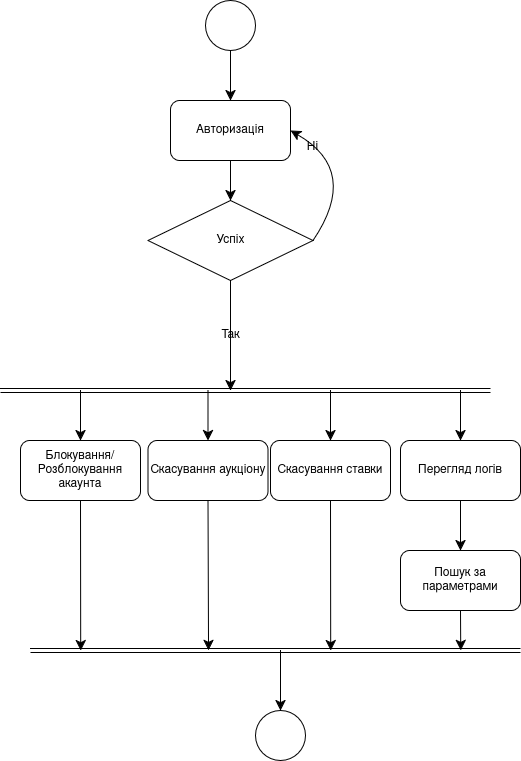

The diagram above was exported from draw.io. Its source (the exported page's mxGraphModel, read from the mxfile embedded in the PNG):
<mxGraphModel dx="1538" dy="936" grid="1" gridSize="10" guides="1" tooltips="1" connect="1" arrows="1" fold="1" page="1" pageScale="1" pageWidth="850" pageHeight="1100" math="0" shadow="0">
  <root>
    <mxCell id="0" />
    <mxCell id="1" parent="0" />
    <mxCell id="8u6sG8-SuHSMuo1rlTIU-1" parent="1" style="ellipse;whiteSpace=wrap;html=1;aspect=fixed;labelBackgroundColor=none;" value="" vertex="1">
      <mxGeometry height="50" width="50" x="395" y="50" as="geometry" />
    </mxCell>
    <mxCell id="8u6sG8-SuHSMuo1rlTIU-7" edge="1" parent="1" source="8u6sG8-SuHSMuo1rlTIU-3" style="edgeStyle=none;curved=1;rounded=0;orthogonalLoop=1;jettySize=auto;html=1;exitX=0.5;exitY=1;exitDx=0;exitDy=0;entryX=0.5;entryY=0;entryDx=0;entryDy=0;fontSize=12;startSize=8;endSize=8;labelBackgroundColor=none;fontColor=default;" target="8u6sG8-SuHSMuo1rlTIU-6">
      <mxGeometry relative="1" as="geometry" />
    </mxCell>
    <mxCell id="8u6sG8-SuHSMuo1rlTIU-3" parent="1" style="rounded=1;whiteSpace=wrap;html=1;labelBackgroundColor=none;" value="Авторизація" vertex="1">
      <mxGeometry height="60" width="120" x="360" y="150" as="geometry" />
    </mxCell>
    <mxCell id="8u6sG8-SuHSMuo1rlTIU-5" edge="1" parent="1" source="8u6sG8-SuHSMuo1rlTIU-1" style="endArrow=classic;html=1;rounded=0;fontSize=12;startSize=8;endSize=8;curved=1;entryX=0.5;entryY=0;entryDx=0;entryDy=0;exitX=0.5;exitY=1;exitDx=0;exitDy=0;labelBackgroundColor=none;fontColor=default;" target="8u6sG8-SuHSMuo1rlTIU-3" value="">
      <mxGeometry height="50" relative="1" width="50" as="geometry">
        <mxPoint x="290" y="120" as="sourcePoint" />
        <mxPoint x="340" y="70" as="targetPoint" />
      </mxGeometry>
    </mxCell>
    <mxCell id="8u6sG8-SuHSMuo1rlTIU-12" edge="1" parent="1" source="8u6sG8-SuHSMuo1rlTIU-6" style="edgeStyle=none;curved=1;rounded=0;orthogonalLoop=1;jettySize=auto;html=1;exitX=0.5;exitY=1;exitDx=0;exitDy=0;fontSize=12;startSize=8;endSize=8;labelBackgroundColor=none;fontColor=default;" value="Так">
      <mxGeometry relative="1" as="geometry">
        <mxPoint x="420" y="440" as="targetPoint" />
      </mxGeometry>
    </mxCell>
    <mxCell id="v3z9UmFisDg1GQbSxur1-3" edge="1" parent="1" source="8u6sG8-SuHSMuo1rlTIU-6" style="edgeStyle=none;curved=1;rounded=0;orthogonalLoop=1;jettySize=auto;html=1;exitX=1;exitY=0.5;exitDx=0;exitDy=0;entryX=1;entryY=0.5;entryDx=0;entryDy=0;fontSize=12;startSize=8;endSize=8;labelBackgroundColor=none;fontColor=default;" target="8u6sG8-SuHSMuo1rlTIU-3">
      <mxGeometry relative="1" as="geometry">
        <Array as="points">
          <mxPoint x="550" y="220" />
        </Array>
      </mxGeometry>
    </mxCell>
    <mxCell id="v3z9UmFisDg1GQbSxur1-5" connectable="0" parent="v3z9UmFisDg1GQbSxur1-3" style="edgeLabel;html=1;align=center;verticalAlign=middle;resizable=0;points=[];fontSize=12;labelBackgroundColor=none;" value="Ні" vertex="1">
      <mxGeometry relative="1" x="0.6648" y="4" as="geometry">
        <mxPoint as="offset" />
      </mxGeometry>
    </mxCell>
    <mxCell id="8u6sG8-SuHSMuo1rlTIU-6" parent="1" style="rhombus;whiteSpace=wrap;html=1;labelBackgroundColor=none;" value="Успіх" vertex="1">
      <mxGeometry height="80" width="165" x="337.5" y="250" as="geometry" />
    </mxCell>
    <mxCell id="v3z9UmFisDg1GQbSxur1-51" edge="1" parent="1" source="v3z9UmFisDg1GQbSxur1-10" style="edgeStyle=none;curved=1;rounded=0;orthogonalLoop=1;jettySize=auto;html=1;exitX=0.5;exitY=1;exitDx=0;exitDy=0;fontSize=12;fontColor=default;startSize=8;endSize=8;labelBackgroundColor=none;">
      <mxGeometry relative="1" as="geometry">
        <mxPoint x="270.2222222222222" y="700" as="targetPoint" />
      </mxGeometry>
    </mxCell>
    <mxCell id="v3z9UmFisDg1GQbSxur1-10" parent="1" style="rounded=1;whiteSpace=wrap;html=1;labelBackgroundColor=none;" value="Блокування/Розблокування акаунта" vertex="1">
      <mxGeometry height="60" width="120" x="210" y="490" as="geometry" />
    </mxCell>
    <mxCell id="v3z9UmFisDg1GQbSxur1-37" edge="1" parent="1" style="shape=link;html=1;rounded=0;fontSize=12;fontColor=default;startSize=8;endSize=8;curved=1;labelBackgroundColor=none;" value="">
      <mxGeometry relative="1" width="100" as="geometry">
        <mxPoint x="190" y="440" as="sourcePoint" />
        <mxPoint x="680" y="440" as="targetPoint" />
      </mxGeometry>
    </mxCell>
    <mxCell id="v3z9UmFisDg1GQbSxur1-38" edge="1" parent="1" style="edgeStyle=none;curved=1;rounded=0;orthogonalLoop=1;jettySize=auto;html=1;entryX=0.5;entryY=0;entryDx=0;entryDy=0;fontSize=12;startSize=8;endSize=8;labelBackgroundColor=none;fontColor=default;" target="v3z9UmFisDg1GQbSxur1-10">
      <mxGeometry relative="1" as="geometry">
        <mxPoint x="270" y="440" as="sourcePoint" />
        <mxPoint x="260" y="500" as="targetPoint" />
      </mxGeometry>
    </mxCell>
    <mxCell id="v3z9UmFisDg1GQbSxur1-50" edge="1" parent="1" source="v3z9UmFisDg1GQbSxur1-39" style="edgeStyle=none;curved=1;rounded=0;orthogonalLoop=1;jettySize=auto;html=1;exitX=0.5;exitY=1;exitDx=0;exitDy=0;fontSize=12;fontColor=default;startSize=8;endSize=8;labelBackgroundColor=none;">
      <mxGeometry relative="1" as="geometry">
        <mxPoint x="398" y="700" as="targetPoint" />
      </mxGeometry>
    </mxCell>
    <mxCell id="v3z9UmFisDg1GQbSxur1-39" parent="1" style="rounded=1;whiteSpace=wrap;html=1;labelBackgroundColor=none;" value="Скасування аукціону" vertex="1">
      <mxGeometry height="60" width="120" x="337.5" y="490" as="geometry" />
    </mxCell>
    <mxCell id="v3z9UmFisDg1GQbSxur1-40" edge="1" parent="1" style="edgeStyle=none;curved=1;rounded=0;orthogonalLoop=1;jettySize=auto;html=1;entryX=0.5;entryY=0;entryDx=0;entryDy=0;fontSize=12;startSize=8;endSize=8;labelBackgroundColor=none;fontColor=default;" target="v3z9UmFisDg1GQbSxur1-39">
      <mxGeometry relative="1" as="geometry">
        <mxPoint x="397.5" y="440" as="sourcePoint" />
        <mxPoint x="387.5" y="500" as="targetPoint" />
      </mxGeometry>
    </mxCell>
    <mxCell id="v3z9UmFisDg1GQbSxur1-49" edge="1" parent="1" source="v3z9UmFisDg1GQbSxur1-41" style="edgeStyle=none;curved=1;rounded=0;orthogonalLoop=1;jettySize=auto;html=1;exitX=0.5;exitY=1;exitDx=0;exitDy=0;fontSize=12;fontColor=default;startSize=8;endSize=8;labelBackgroundColor=none;">
      <mxGeometry relative="1" as="geometry">
        <mxPoint x="520.2222222222222" y="700" as="targetPoint" />
      </mxGeometry>
    </mxCell>
    <mxCell id="v3z9UmFisDg1GQbSxur1-41" parent="1" style="rounded=1;whiteSpace=wrap;html=1;labelBackgroundColor=none;" value="Скасування ставки" vertex="1">
      <mxGeometry height="60" width="120" x="460" y="490" as="geometry" />
    </mxCell>
    <mxCell id="v3z9UmFisDg1GQbSxur1-42" edge="1" parent="1" style="edgeStyle=none;curved=1;rounded=0;orthogonalLoop=1;jettySize=auto;html=1;entryX=0.5;entryY=0;entryDx=0;entryDy=0;fontSize=12;startSize=8;endSize=8;labelBackgroundColor=none;fontColor=default;" target="v3z9UmFisDg1GQbSxur1-41">
      <mxGeometry relative="1" as="geometry">
        <mxPoint x="520" y="440" as="sourcePoint" />
        <mxPoint x="510" y="500" as="targetPoint" />
      </mxGeometry>
    </mxCell>
    <mxCell id="v3z9UmFisDg1GQbSxur1-43" parent="1" style="rounded=1;whiteSpace=wrap;html=1;labelBackgroundColor=none;" value="Перегляд логів" vertex="1">
      <mxGeometry height="60" width="120" x="590" y="490" as="geometry" />
    </mxCell>
    <mxCell id="v3z9UmFisDg1GQbSxur1-44" edge="1" parent="1" style="edgeStyle=none;curved=1;rounded=0;orthogonalLoop=1;jettySize=auto;html=1;entryX=0.5;entryY=0;entryDx=0;entryDy=0;fontSize=12;startSize=8;endSize=8;labelBackgroundColor=none;fontColor=default;" target="v3z9UmFisDg1GQbSxur1-43">
      <mxGeometry relative="1" as="geometry">
        <mxPoint x="650" y="440" as="sourcePoint" />
        <mxPoint x="640" y="500" as="targetPoint" />
      </mxGeometry>
    </mxCell>
    <mxCell id="v3z9UmFisDg1GQbSxur1-48" edge="1" parent="1" source="v3z9UmFisDg1GQbSxur1-45" style="edgeStyle=none;curved=1;rounded=0;orthogonalLoop=1;jettySize=auto;html=1;exitX=0.5;exitY=1;exitDx=0;exitDy=0;fontSize=12;fontColor=default;startSize=8;endSize=8;labelBackgroundColor=none;">
      <mxGeometry relative="1" as="geometry">
        <mxPoint x="650.2222222222222" y="700" as="targetPoint" />
      </mxGeometry>
    </mxCell>
    <mxCell id="v3z9UmFisDg1GQbSxur1-45" parent="1" style="rounded=1;whiteSpace=wrap;html=1;labelBackgroundColor=none;" value="Пошук за параметрами" vertex="1">
      <mxGeometry height="60" width="120" x="590" y="600" as="geometry" />
    </mxCell>
    <mxCell id="v3z9UmFisDg1GQbSxur1-46" edge="1" parent="1" source="v3z9UmFisDg1GQbSxur1-43" style="edgeStyle=none;curved=1;rounded=0;orthogonalLoop=1;jettySize=auto;html=1;entryX=0.5;entryY=0;entryDx=0;entryDy=0;fontSize=12;startSize=8;endSize=8;labelBackgroundColor=none;fontColor=default;exitX=0.5;exitY=1;exitDx=0;exitDy=0;" target="v3z9UmFisDg1GQbSxur1-45">
      <mxGeometry relative="1" as="geometry">
        <mxPoint x="650" y="550" as="sourcePoint" />
        <mxPoint x="640" y="610" as="targetPoint" />
      </mxGeometry>
    </mxCell>
    <mxCell id="v3z9UmFisDg1GQbSxur1-47" edge="1" parent="1" style="shape=link;html=1;rounded=0;fontSize=12;fontColor=default;startSize=8;endSize=8;curved=1;labelBackgroundColor=none;" value="">
      <mxGeometry relative="1" width="100" as="geometry">
        <mxPoint x="220" y="700" as="sourcePoint" />
        <mxPoint x="710" y="700" as="targetPoint" />
      </mxGeometry>
    </mxCell>
    <mxCell id="v3z9UmFisDg1GQbSxur1-52" edge="1" parent="1" style="edgeStyle=none;curved=1;rounded=0;orthogonalLoop=1;jettySize=auto;html=1;fontSize=12;fontColor=default;startSize=8;endSize=8;entryX=0.5;entryY=0;entryDx=0;entryDy=0;labelBackgroundColor=none;" target="v3z9UmFisDg1GQbSxur1-53">
      <mxGeometry relative="1" as="geometry">
        <mxPoint x="470" y="700" as="sourcePoint" />
        <mxPoint x="470.2222222222222" y="760" as="targetPoint" />
      </mxGeometry>
    </mxCell>
    <mxCell id="v3z9UmFisDg1GQbSxur1-53" parent="1" style="ellipse;whiteSpace=wrap;html=1;aspect=fixed;labelBackgroundColor=none;" value="" vertex="1">
      <mxGeometry height="50" width="50" x="445" y="760" as="geometry" />
    </mxCell>
  </root>
</mxGraphModel>